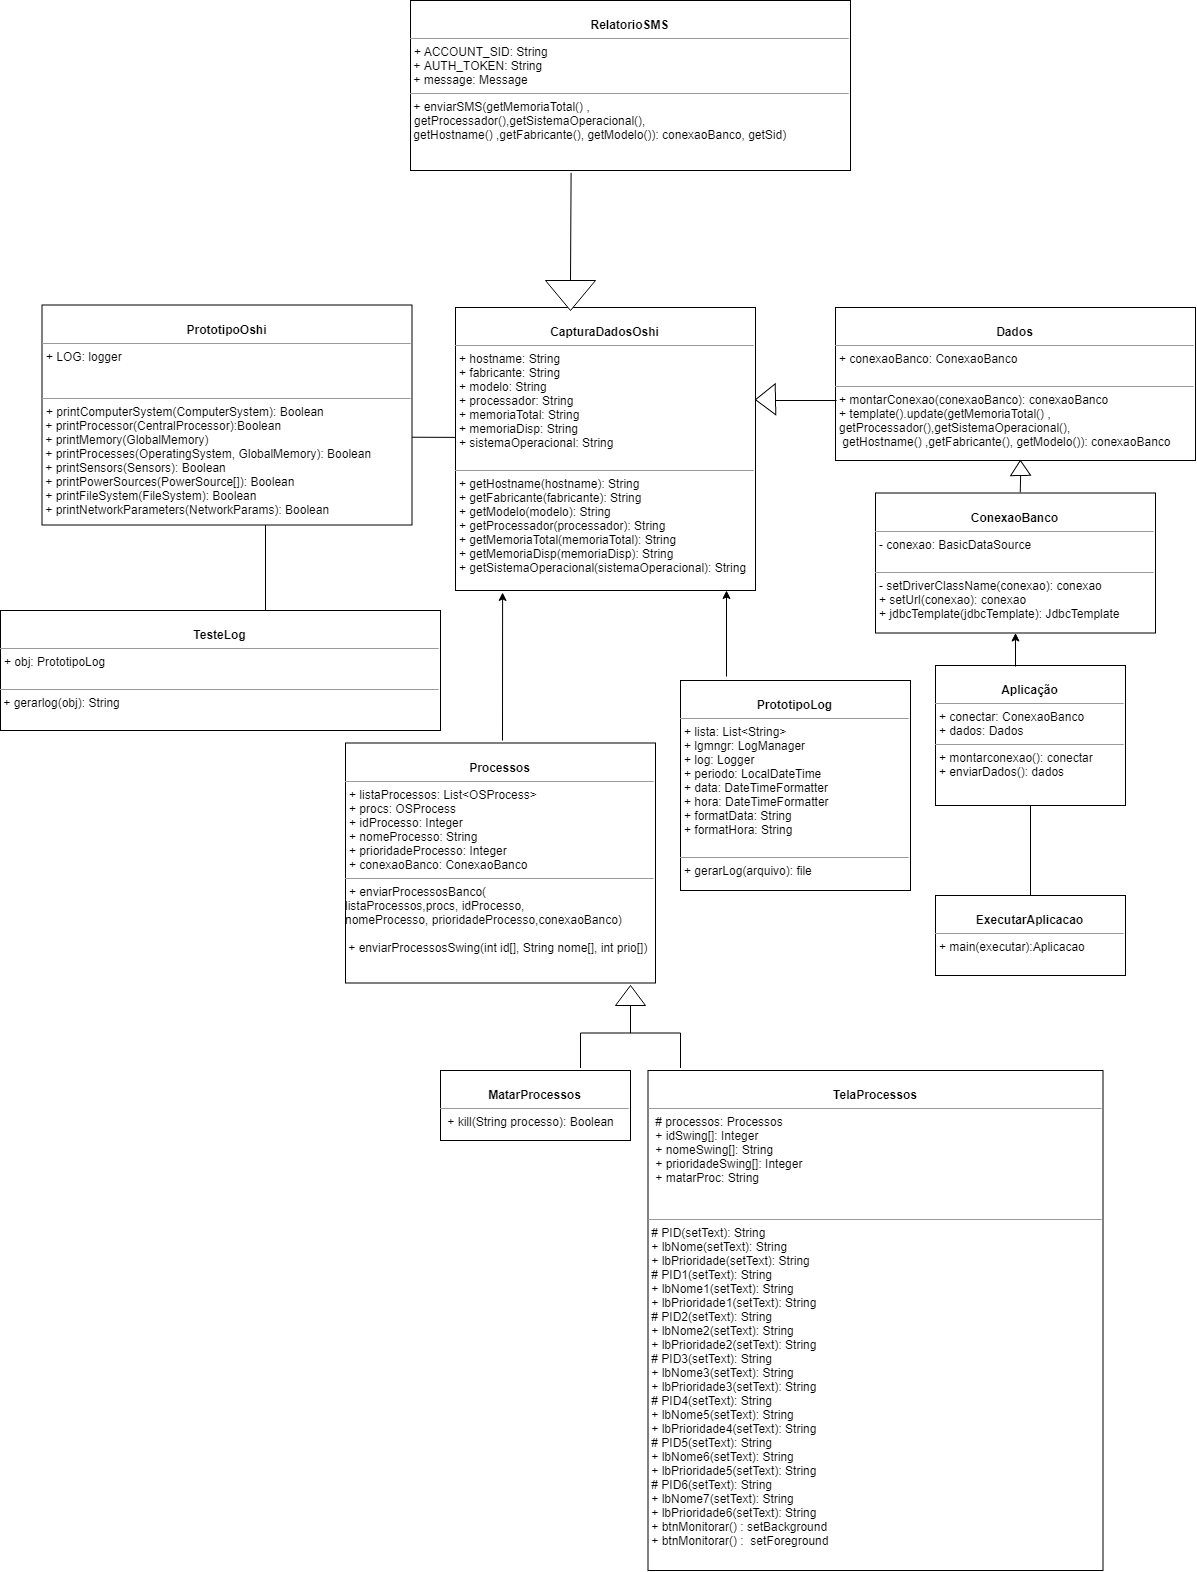

The diagram above was exported from draw.io. Its source (the exported page's mxGraphModel, read from the mxfile embedded in the PNG):
<mxGraphModel dx="3620" dy="2183" grid="1" gridSize="10" guides="1" tooltips="1" connect="1" arrows="1" fold="1" page="1" pageScale="1" pageWidth="850" pageHeight="1100" background="#ffffff" math="0" shadow="0">
  <root>
    <mxCell id="0" />
    <mxCell id="1" parent="0" />
    <mxCell id="5d2195bd80daf111-9" value="&lt;p style=&quot;margin: 0px ; margin-top: 4px ; text-align: center&quot;&gt;&lt;br&gt;&lt;b&gt;MatarProcessos&lt;/b&gt;&lt;/p&gt;&lt;hr size=&quot;1&quot;&gt;&lt;p style=&quot;margin: 0px ; margin-left: 4px&quot;&gt;&lt;/p&gt;&lt;p style=&quot;margin: 0px ; margin-left: 4px&quot;&gt;&amp;nbsp;+ kill(String processo): Boolean&lt;br&gt;&lt;br&gt;&lt;/p&gt;" style="verticalAlign=top;align=left;overflow=fill;fontSize=12;fontFamily=Helvetica;html=1;rounded=0;shadow=0;comic=0;labelBackgroundColor=none;strokeWidth=1" parent="1" vertex="1">
      <mxGeometry x="45" y="850" width="190" height="70" as="geometry" />
    </mxCell>
    <mxCell id="5d2195bd80daf111-10" value="&lt;p style=&quot;margin: 0px ; margin-top: 4px ; text-align: center&quot;&gt;&lt;br&gt;&lt;b&gt;Dados&lt;/b&gt;&lt;/p&gt;&lt;hr size=&quot;1&quot;&gt;&lt;p style=&quot;margin: 0px ; margin-left: 4px&quot;&gt;+ conexaoBanco: ConexaoBanco&lt;br&gt;&lt;br&gt;&lt;/p&gt;&lt;hr size=&quot;1&quot;&gt;&lt;p style=&quot;margin: 0px ; margin-left: 4px&quot;&gt;+ montarConexao(conexaoBanco): conexaoBanco&lt;br&gt;+ template().update(&lt;span&gt;getMemoriaTotal() ,&lt;/span&gt;&lt;/p&gt;&lt;p style=&quot;margin: 0px ; margin-left: 4px&quot;&gt;&lt;span&gt;getProcessador(),getSistemaOperacional(),&amp;nbsp;&lt;/span&gt;&lt;/p&gt;&lt;p style=&quot;margin: 0px ; margin-left: 4px&quot;&gt;&lt;span&gt;&amp;nbsp;getHostname() ,getFabricante(), getModelo()&lt;/span&gt;): conexaoBanco&amp;nbsp;&lt;/p&gt;" style="verticalAlign=top;align=left;overflow=fill;fontSize=12;fontFamily=Helvetica;html=1;rounded=0;shadow=0;comic=0;labelBackgroundColor=none;strokeWidth=1" parent="1" vertex="1">
      <mxGeometry x="440" y="87" width="360" height="153" as="geometry" />
    </mxCell>
    <mxCell id="5d2195bd80daf111-11" value="&lt;p style=&quot;margin: 0px ; margin-top: 4px ; text-align: center&quot;&gt;&lt;br&gt;&lt;b&gt;Processos&lt;/b&gt;&lt;/p&gt;&lt;hr size=&quot;1&quot;&gt;&lt;p style=&quot;margin: 0px ; margin-left: 4px&quot;&gt;+ listaProcessos: List&amp;lt;OSProcess&amp;gt;&lt;br&gt;+ procs: OSProcess&lt;/p&gt;&lt;p style=&quot;margin: 0px ; margin-left: 4px&quot;&gt;+ idProcesso: Integer&lt;/p&gt;&lt;p style=&quot;margin: 0px ; margin-left: 4px&quot;&gt;+ nomeProcesso: String&lt;/p&gt;&lt;p style=&quot;margin: 0px ; margin-left: 4px&quot;&gt;+ prioridadeProcesso: Integer&lt;/p&gt;&lt;p style=&quot;margin: 0px ; margin-left: 4px&quot;&gt;+ conexaoBanco: ConexaoBanco&lt;/p&gt;&lt;hr size=&quot;1&quot;&gt;&lt;p style=&quot;margin: 0px ; margin-left: 4px&quot;&gt;+ enviarProcessosBanco(&lt;/p&gt;listaProcessos,procs, idProcesso,&lt;br&gt;nomeProcesso, prioridadeProcesso,conexaoBanco)&lt;br&gt;&lt;span&gt;&lt;br&gt;&amp;nbsp;&lt;/span&gt;&lt;span&gt;+ enviarProcessosSwing(&lt;/span&gt;int id[], String nome[], int prio[])" style="verticalAlign=top;align=left;overflow=fill;fontSize=12;fontFamily=Helvetica;html=1;rounded=0;shadow=0;comic=0;labelBackgroundColor=none;strokeWidth=1" parent="1" vertex="1">
      <mxGeometry x="-50" y="522.5" width="310" height="240" as="geometry" />
    </mxCell>
    <mxCell id="5d2195bd80daf111-12" value="&lt;p style=&quot;margin: 0px ; margin-top: 4px ; text-align: center&quot;&gt;&lt;br&gt;&lt;b&gt;ExecutarAplicacao&lt;/b&gt;&lt;/p&gt;&lt;hr size=&quot;1&quot;&gt;&lt;p style=&quot;margin: 0px ; margin-left: 4px&quot;&gt;&lt;span&gt;+ main(executar):Aplicacao&lt;/span&gt;&lt;br&gt;&lt;/p&gt;&lt;p style=&quot;margin: 0px ; margin-left: 4px&quot;&gt;&lt;br&gt;&lt;/p&gt;" style="verticalAlign=top;align=left;overflow=fill;fontSize=12;fontFamily=Helvetica;html=1;rounded=0;shadow=0;comic=0;labelBackgroundColor=none;strokeWidth=1" parent="1" vertex="1">
      <mxGeometry x="540" y="675" width="190" height="80" as="geometry" />
    </mxCell>
    <mxCell id="5d2195bd80daf111-15" value="&lt;p style=&quot;margin: 0px ; margin-top: 4px ; text-align: center&quot;&gt;&lt;br&gt;&lt;b&gt;Aplicação&lt;/b&gt;&lt;/p&gt;&lt;hr size=&quot;1&quot;&gt;&lt;p style=&quot;margin: 0px ; margin-left: 4px&quot;&gt;+ conectar: ConexaoBanco&lt;/p&gt;&lt;p style=&quot;margin: 0px ; margin-left: 4px&quot;&gt;+ dados: Dados&lt;/p&gt;&lt;hr size=&quot;1&quot;&gt;&lt;p style=&quot;margin: 0px ; margin-left: 4px&quot;&gt;+ montarconexao(): conectar&lt;br&gt;+ enviarDados(): dados&lt;/p&gt;" style="verticalAlign=top;align=left;overflow=fill;fontSize=12;fontFamily=Helvetica;html=1;rounded=0;shadow=0;comic=0;labelBackgroundColor=none;strokeWidth=1" parent="1" vertex="1">
      <mxGeometry x="540" y="445" width="190" height="140" as="geometry" />
    </mxCell>
    <mxCell id="5d2195bd80daf111-18" value="&lt;p style=&quot;margin: 0px ; margin-top: 4px ; text-align: center&quot;&gt;&lt;br&gt;&lt;b&gt;CapturaDadosOshi&lt;/b&gt;&lt;br&gt;&lt;/p&gt;&lt;hr size=&quot;1&quot;&gt;&lt;p style=&quot;margin: 0px ; margin-left: 4px&quot;&gt;+ hostname: String&lt;br&gt;+ fabricante: String&lt;/p&gt;&lt;p style=&quot;margin: 0px ; margin-left: 4px&quot;&gt;+ modelo: String&lt;/p&gt;&lt;p style=&quot;margin: 0px ; margin-left: 4px&quot;&gt;+ processador: String&lt;/p&gt;&lt;p style=&quot;margin: 0px ; margin-left: 4px&quot;&gt;+ memoriaTotal: String&lt;/p&gt;&lt;p style=&quot;margin: 0px ; margin-left: 4px&quot;&gt;+ memoriaDisp: String&lt;/p&gt;&lt;p style=&quot;margin: 0px ; margin-left: 4px&quot;&gt;+ sistemaOperacional: String&lt;/p&gt;&lt;p style=&quot;margin: 0px ; margin-left: 4px&quot;&gt;&lt;br&gt;&lt;/p&gt;&lt;hr size=&quot;1&quot;&gt;&lt;p style=&quot;margin: 0px ; margin-left: 4px&quot;&gt;+ getHostname(hostname): String&lt;br&gt;+ getFabricante(fabricante): String&lt;/p&gt;&lt;p style=&quot;margin: 0px ; margin-left: 4px&quot;&gt;+ getModelo(modelo): String&lt;/p&gt;&lt;p style=&quot;margin: 0px ; margin-left: 4px&quot;&gt;+ getProcessador(processador): String&lt;/p&gt;&lt;p style=&quot;margin: 0px ; margin-left: 4px&quot;&gt;+ getMemoriaTotal(memoriaTotal): String&lt;/p&gt;&lt;p style=&quot;margin: 0px ; margin-left: 4px&quot;&gt;+ getMemoriaDisp(memoriaDisp): String&lt;/p&gt;&lt;p style=&quot;margin: 0px ; margin-left: 4px&quot;&gt;+ getSistemaOperacional(sistemaOperacional): String&lt;/p&gt;&lt;p style=&quot;margin: 0px ; margin-left: 4px&quot;&gt;&lt;br&gt;&lt;/p&gt;" style="verticalAlign=top;align=left;overflow=fill;fontSize=12;fontFamily=Helvetica;html=1;rounded=0;shadow=0;comic=0;labelBackgroundColor=none;strokeWidth=1" parent="1" vertex="1">
      <mxGeometry x="60" y="87" width="300" height="283" as="geometry" />
    </mxCell>
    <mxCell id="5d2195bd80daf111-20" value="&lt;p style=&quot;margin: 4px 0px 0px ; text-align: center&quot;&gt;&lt;br&gt;&lt;b&gt;ConexaoBanco&lt;/b&gt;&lt;/p&gt;&lt;hr size=&quot;1&quot;&gt;&lt;p style=&quot;margin: 0px ; margin-left: 4px&quot;&gt;- conexao: BasicDataSource&lt;br&gt;&lt;br&gt;&lt;/p&gt;&lt;hr size=&quot;1&quot;&gt;&lt;p style=&quot;margin: 0px ; margin-left: 4px&quot;&gt;- setDriverClassName(conexao): conexao&lt;br&gt;+ setUrl(conexao): conexao&lt;/p&gt;&lt;p style=&quot;margin: 0px ; margin-left: 4px&quot;&gt;+ jdbcTemplate(jdbcTemplate):&amp;nbsp;JdbcTemplate&lt;br&gt;&lt;/p&gt;&lt;p style=&quot;margin: 0px ; margin-left: 4px&quot;&gt;&lt;br&gt;&lt;/p&gt;" style="verticalAlign=top;align=left;overflow=fill;fontSize=12;fontFamily=Helvetica;html=1;rounded=0;shadow=0;comic=0;labelBackgroundColor=none;strokeWidth=1" parent="1" vertex="1">
      <mxGeometry x="480" y="272.5" width="280" height="140" as="geometry" />
    </mxCell>
    <mxCell id="9Spw94Rw9v2m2hWZy6YT-2" value="" style="endArrow=none;html=1;entryX=0.003;entryY=0.608;entryDx=0;entryDy=0;entryPerimeter=0;" parent="1" target="5d2195bd80daf111-10" edge="1">
      <mxGeometry width="50" height="50" relative="1" as="geometry">
        <mxPoint x="362" y="180" as="sourcePoint" />
        <mxPoint x="425" y="138.5" as="targetPoint" />
      </mxGeometry>
    </mxCell>
    <mxCell id="9Spw94Rw9v2m2hWZy6YT-3" value="" style="triangle;whiteSpace=wrap;html=1;rotation=179;" parent="1" vertex="1">
      <mxGeometry x="360" y="163.5" width="20" height="31" as="geometry" />
    </mxCell>
    <mxCell id="9Spw94Rw9v2m2hWZy6YT-4" value="&lt;p style=&quot;margin: 0px ; margin-top: 4px ; text-align: center&quot;&gt;&lt;br&gt;&lt;b&gt;PrototipoLog&lt;/b&gt;&lt;/p&gt;&lt;hr size=&quot;1&quot;&gt;&lt;p style=&quot;margin: 0px ; margin-left: 4px&quot;&gt;+ lista: List&amp;lt;String&amp;gt;&lt;/p&gt;&lt;p style=&quot;margin: 0px ; margin-left: 4px&quot;&gt;+ lgmngr: LogManager&lt;/p&gt;&lt;p style=&quot;margin: 0px ; margin-left: 4px&quot;&gt;+&amp;nbsp;log:&amp;nbsp;Logger&lt;/p&gt;&lt;p style=&quot;margin: 0px ; margin-left: 4px&quot;&gt;+&amp;nbsp;periodo:&amp;nbsp;LocalDateTime&lt;/p&gt;&lt;p style=&quot;margin: 0px ; margin-left: 4px&quot;&gt;+&amp;nbsp;data:&amp;nbsp;DateTimeFormatter&lt;/p&gt;&lt;p style=&quot;margin: 0px ; margin-left: 4px&quot;&gt;+&amp;nbsp;hora: DateTimeFormatter&lt;/p&gt;&lt;p style=&quot;margin: 0px ; margin-left: 4px&quot;&gt;+&amp;nbsp;formatData:&amp;nbsp;String&lt;/p&gt;&lt;p style=&quot;margin: 0px ; margin-left: 4px&quot;&gt;+&amp;nbsp;formatHora:&amp;nbsp;String&lt;/p&gt;&lt;p style=&quot;margin: 0px ; margin-left: 4px&quot;&gt;&lt;br&gt;&lt;/p&gt;&lt;hr size=&quot;1&quot;&gt;&lt;p style=&quot;margin: 0px ; margin-left: 4px&quot;&gt;+&amp;nbsp;gerarLog(arquivo): file&lt;/p&gt;" style="verticalAlign=top;align=left;overflow=fill;fontSize=12;fontFamily=Helvetica;html=1;rounded=0;shadow=0;comic=0;labelBackgroundColor=none;strokeWidth=1" parent="1" vertex="1">
      <mxGeometry x="285" y="460" width="230" height="210" as="geometry" />
    </mxCell>
    <mxCell id="9Spw94Rw9v2m2hWZy6YT-5" value="" style="endArrow=none;html=1;entryX=0.5;entryY=1;entryDx=0;entryDy=0;" parent="1" source="5d2195bd80daf111-12" target="5d2195bd80daf111-15" edge="1">
      <mxGeometry width="50" height="50" relative="1" as="geometry">
        <mxPoint x="590" y="635" as="sourcePoint" />
        <mxPoint x="640" y="585" as="targetPoint" />
      </mxGeometry>
    </mxCell>
    <mxCell id="D9-pbI1AmcY0DBo-sSIB-6" value="" style="endArrow=classic;html=1;entryX=0.5;entryY=1;entryDx=0;entryDy=0;" parent="1" target="5d2195bd80daf111-20" edge="1">
      <mxGeometry width="50" height="50" relative="1" as="geometry">
        <mxPoint x="620" y="446" as="sourcePoint" />
        <mxPoint x="630" y="410" as="targetPoint" />
      </mxGeometry>
    </mxCell>
    <mxCell id="D9-pbI1AmcY0DBo-sSIB-7" value="" style="triangle;whiteSpace=wrap;html=1;rotation=179;direction=south;" parent="1" vertex="1">
      <mxGeometry x="615" y="240" width="20" height="15" as="geometry" />
    </mxCell>
    <mxCell id="D9-pbI1AmcY0DBo-sSIB-8" value="" style="endArrow=none;html=1;entryX=0;entryY=0.5;entryDx=0;entryDy=0;exitX=0.517;exitY=-0.005;exitDx=0;exitDy=0;exitPerimeter=0;" parent="1" source="5d2195bd80daf111-20" target="D9-pbI1AmcY0DBo-sSIB-7" edge="1">
      <mxGeometry width="50" height="50" relative="1" as="geometry">
        <mxPoint x="625" y="270" as="sourcePoint" />
        <mxPoint x="635.0799999999999" y="256.024" as="targetPoint" />
      </mxGeometry>
    </mxCell>
    <mxCell id="it5RQuYpJomO1Xg8kPKl-1" value="&lt;p style=&quot;margin: 0px ; margin-top: 4px ; text-align: center&quot;&gt;&lt;br&gt;&lt;b&gt;PrototipoOshi&lt;/b&gt;&lt;/p&gt;&lt;hr size=&quot;1&quot;&gt;&lt;p style=&quot;margin: 0px ; margin-left: 4px&quot;&gt;+ LOG: logger&lt;/p&gt;&lt;p style=&quot;margin: 0px ; margin-left: 4px&quot;&gt;&lt;br&gt;&lt;br&gt;&lt;/p&gt;&lt;hr size=&quot;1&quot;&gt;&lt;p style=&quot;margin: 0px ; margin-left: 4px&quot;&gt;+ printComputerSystem(ComputerSystem): Boolean&lt;/p&gt;&lt;p style=&quot;margin: 0px ; margin-left: 4px&quot;&gt;&lt;/p&gt;&amp;nbsp;+ printProcessor(CentralProcessor):Boolean&lt;br&gt;&amp;nbsp;+ printMemory(GlobalMemory)&lt;br&gt;&amp;nbsp;+&amp;nbsp;printProcesses(OperatingSystem, GlobalMemory): Boolean&lt;br&gt;&amp;nbsp;+&amp;nbsp;printSensors(Sensors): Boolean&lt;br&gt;&amp;nbsp;+&amp;nbsp;printPowerSources(PowerSource[]): Boolean&lt;br&gt;&amp;nbsp;+&amp;nbsp;printFileSystem(FileSystem): Boolean&lt;br&gt;&amp;nbsp;+&amp;nbsp;printNetworkParameters(NetworkParams): Boolean&amp;nbsp;&lt;br&gt;&lt;br&gt;&lt;p style=&quot;margin: 0px ; margin-left: 4px&quot;&gt;&lt;span&gt;&amp;nbsp;&lt;/span&gt;&lt;/p&gt;" style="verticalAlign=top;align=left;overflow=fill;fontSize=12;fontFamily=Helvetica;html=1;rounded=0;shadow=0;comic=0;labelBackgroundColor=none;strokeWidth=1" vertex="1" parent="1">
      <mxGeometry x="-353.5" y="84.5" width="370" height="220" as="geometry" />
    </mxCell>
    <mxCell id="it5RQuYpJomO1Xg8kPKl-3" value="&lt;p style=&quot;margin: 0px ; margin-top: 4px ; text-align: center&quot;&gt;&lt;br&gt;&lt;b&gt;TelaProcessos&lt;/b&gt;&lt;/p&gt;&lt;hr size=&quot;1&quot;&gt;&lt;p style=&quot;margin: 0px ; margin-left: 4px&quot;&gt;&lt;/p&gt;&lt;p style=&quot;margin: 0px ; margin-left: 4px&quot;&gt;&amp;nbsp;# processos: Processos&lt;/p&gt;&lt;p style=&quot;margin: 0px ; margin-left: 4px&quot;&gt;&lt;span&gt;&amp;nbsp;+ idSwing[]: Integer&lt;/span&gt;&lt;br&gt;&lt;/p&gt;&lt;p style=&quot;margin: 0px ; margin-left: 4px&quot;&gt;&amp;nbsp;+ nomeSwing[]: String&lt;/p&gt;&lt;p style=&quot;margin: 0px ; margin-left: 4px&quot;&gt;&amp;nbsp;+ prioridadeSwing[]: Integer&lt;/p&gt;&lt;p style=&quot;margin: 0px ; margin-left: 4px&quot;&gt;&amp;nbsp;+&amp;nbsp;matarProc: String&lt;/p&gt;&lt;p style=&quot;margin: 0px ; margin-left: 4px&quot;&gt;&lt;br&gt;&lt;/p&gt;&lt;div&gt;&lt;br&gt;&lt;/div&gt;&lt;hr size=&quot;1&quot;&gt;&lt;p style=&quot;margin: 0px ; margin-left: 4px&quot;&gt;&lt;/p&gt;&amp;nbsp;# PID(setText): String&lt;br&gt;&amp;nbsp;+ lbNome(setText): String&lt;br&gt;&amp;nbsp;+ lbPrioridade(setText): String&lt;br&gt;&amp;nbsp;# PID1(setText): String&lt;br&gt;&amp;nbsp;+ lbNome1(setText): String&lt;br&gt;&amp;nbsp;+ lbPrioridade1(setText): String&lt;br&gt;&amp;nbsp;# PID2(setText): String&lt;br&gt;&amp;nbsp;+ lbNome2(setText): String&lt;br&gt;&amp;nbsp;+ lbPrioridade2(setText): String&lt;br&gt;&amp;nbsp;# PID3(setText): String&lt;br&gt;&amp;nbsp;+ lbNome3(setText): String&lt;br&gt;&amp;nbsp;+ lbPrioridade3(setText): String&lt;br&gt;&amp;nbsp;# PID4(setText): String&lt;br&gt;&amp;nbsp;+ lbNome5(setText): String&lt;br&gt;&amp;nbsp;+ lbPrioridade4(setText): String&lt;br&gt;&amp;nbsp;# PID5(setText): String&lt;br&gt;&amp;nbsp;+ lbNome6(setText): String&lt;br&gt;&amp;nbsp;+ lbPrioridade5(setText): String&lt;br&gt;&amp;nbsp;# PID6(setText): String&lt;br&gt;&amp;nbsp;+ lbNome7(setText): String&lt;br&gt;&amp;nbsp;+ lbPrioridade6(setText): String&lt;br&gt;&amp;nbsp;+&amp;nbsp;&lt;span&gt;btnMonitorar() :&amp;nbsp;&lt;/span&gt;setBackground&lt;span&gt;&lt;br&gt;&lt;/span&gt;&amp;nbsp;+ btnMonitorar() :&amp;nbsp; setForeground" style="verticalAlign=top;align=left;overflow=fill;fontSize=12;fontFamily=Helvetica;html=1;rounded=0;shadow=0;comic=0;labelBackgroundColor=none;strokeWidth=1" vertex="1" parent="1">
      <mxGeometry x="252.5" y="850" width="455" height="500" as="geometry" />
    </mxCell>
    <mxCell id="it5RQuYpJomO1Xg8kPKl-10" value="" style="html=1;shape=mxgraph.flowchart.annotation_2;align=left;labelPosition=right;rotation=90;" vertex="1" parent="1">
      <mxGeometry x="200" y="762.5" width="70" height="100" as="geometry" />
    </mxCell>
    <mxCell id="it5RQuYpJomO1Xg8kPKl-13" value="" style="triangle;whiteSpace=wrap;html=1;rotation=-90;" vertex="1" parent="1">
      <mxGeometry x="225" y="760" width="20" height="30" as="geometry" />
    </mxCell>
    <mxCell id="it5RQuYpJomO1Xg8kPKl-14" value="&lt;p style=&quot;margin: 0px ; margin-top: 4px ; text-align: center&quot;&gt;&lt;br&gt;&lt;b&gt;RelatorioSMS&lt;/b&gt;&lt;/p&gt;&lt;hr size=&quot;1&quot;&gt;&lt;p style=&quot;margin: 0px ; margin-left: 4px&quot;&gt;+&amp;nbsp;ACCOUNT_SID: String&lt;/p&gt;&amp;nbsp;+ AUTH_TOKEN: String&lt;br&gt;&amp;nbsp;+ message: Message&amp;nbsp;&lt;br&gt;&lt;hr size=&quot;1&quot;&gt;&lt;p style=&quot;margin: 0px ; margin-left: 4px&quot;&gt;&lt;/p&gt;&amp;nbsp;+ enviarSMS(&lt;span&gt;getMemoriaTotal() ,&lt;/span&gt;&lt;p style=&quot;margin: 0px 0px 0px 4px&quot;&gt;getProcessador(),getSistemaOperacional(),&amp;nbsp;&lt;/p&gt;&lt;span&gt;&amp;nbsp;getHostname() ,getFabricante(), getModelo()&lt;/span&gt;&lt;span&gt;): conexaoBanco, getSid&lt;/span&gt;)" style="verticalAlign=top;align=left;overflow=fill;fontSize=12;fontFamily=Helvetica;html=1;rounded=0;shadow=0;comic=0;labelBackgroundColor=none;strokeWidth=1" vertex="1" parent="1">
      <mxGeometry x="15" y="-220" width="440" height="170" as="geometry" />
    </mxCell>
    <mxCell id="it5RQuYpJomO1Xg8kPKl-15" value="&lt;p style=&quot;margin: 0px ; margin-top: 4px ; text-align: center&quot;&gt;&lt;br&gt;&lt;b&gt;TesteLog&lt;/b&gt;&lt;/p&gt;&lt;hr size=&quot;1&quot;&gt;&lt;p style=&quot;margin: 0px ; margin-left: 4px&quot;&gt;+ obj:&amp;nbsp;PrototipoLog&lt;/p&gt;&lt;br&gt;&lt;hr size=&quot;1&quot;&gt;&lt;p style=&quot;margin: 0px ; margin-left: 4px&quot;&gt;&lt;/p&gt;&amp;nbsp;+ gerarlog(obj): String&amp;nbsp;" style="verticalAlign=top;align=left;overflow=fill;fontSize=12;fontFamily=Helvetica;html=1;rounded=0;shadow=0;comic=0;labelBackgroundColor=none;strokeWidth=1" vertex="1" parent="1">
      <mxGeometry x="-395" y="390" width="440" height="120" as="geometry" />
    </mxCell>
    <mxCell id="it5RQuYpJomO1Xg8kPKl-18" value="" style="endArrow=classic;html=1;entryX=0.157;entryY=1.007;entryDx=0;entryDy=0;entryPerimeter=0;" edge="1" parent="1" target="5d2195bd80daf111-18">
      <mxGeometry width="50" height="50" relative="1" as="geometry">
        <mxPoint x="107" y="520" as="sourcePoint" />
        <mxPoint x="260" y="470" as="targetPoint" />
        <Array as="points" />
      </mxGeometry>
    </mxCell>
    <mxCell id="it5RQuYpJomO1Xg8kPKl-19" value="" style="endArrow=classic;html=1;" edge="1" parent="1">
      <mxGeometry width="50" height="50" relative="1" as="geometry">
        <mxPoint x="331" y="456" as="sourcePoint" />
        <mxPoint x="331" y="370" as="targetPoint" />
      </mxGeometry>
    </mxCell>
    <mxCell id="it5RQuYpJomO1Xg8kPKl-21" value="" style="triangle;whiteSpace=wrap;html=1;rotation=90;" vertex="1" parent="1">
      <mxGeometry x="160" y="50" width="30" height="50" as="geometry" />
    </mxCell>
    <mxCell id="it5RQuYpJomO1Xg8kPKl-23" value="" style="endArrow=none;html=1;exitX=0;exitY=0.5;exitDx=0;exitDy=0;entryX=0.365;entryY=1.014;entryDx=0;entryDy=0;entryPerimeter=0;" edge="1" parent="1" source="it5RQuYpJomO1Xg8kPKl-21" target="it5RQuYpJomO1Xg8kPKl-14">
      <mxGeometry width="50" height="50" relative="1" as="geometry">
        <mxPoint x="150" as="sourcePoint" />
        <mxPoint x="200" y="-50" as="targetPoint" />
      </mxGeometry>
    </mxCell>
    <mxCell id="it5RQuYpJomO1Xg8kPKl-24" value="" style="endArrow=none;html=1;" edge="1" parent="1">
      <mxGeometry width="50" height="50" relative="1" as="geometry">
        <mxPoint x="-130" y="390" as="sourcePoint" />
        <mxPoint x="-130" y="304.5" as="targetPoint" />
      </mxGeometry>
    </mxCell>
    <mxCell id="it5RQuYpJomO1Xg8kPKl-27" value="" style="endArrow=none;html=1;exitX=1;exitY=0.601;exitDx=0;exitDy=0;exitPerimeter=0;entryX=0.001;entryY=0.459;entryDx=0;entryDy=0;entryPerimeter=0;" edge="1" parent="1" source="it5RQuYpJomO1Xg8kPKl-1" target="5d2195bd80daf111-18">
      <mxGeometry width="50" height="50" relative="1" as="geometry">
        <mxPoint x="20" y="217" as="sourcePoint" />
        <mxPoint x="57" y="217" as="targetPoint" />
      </mxGeometry>
    </mxCell>
  </root>
</mxGraphModel>